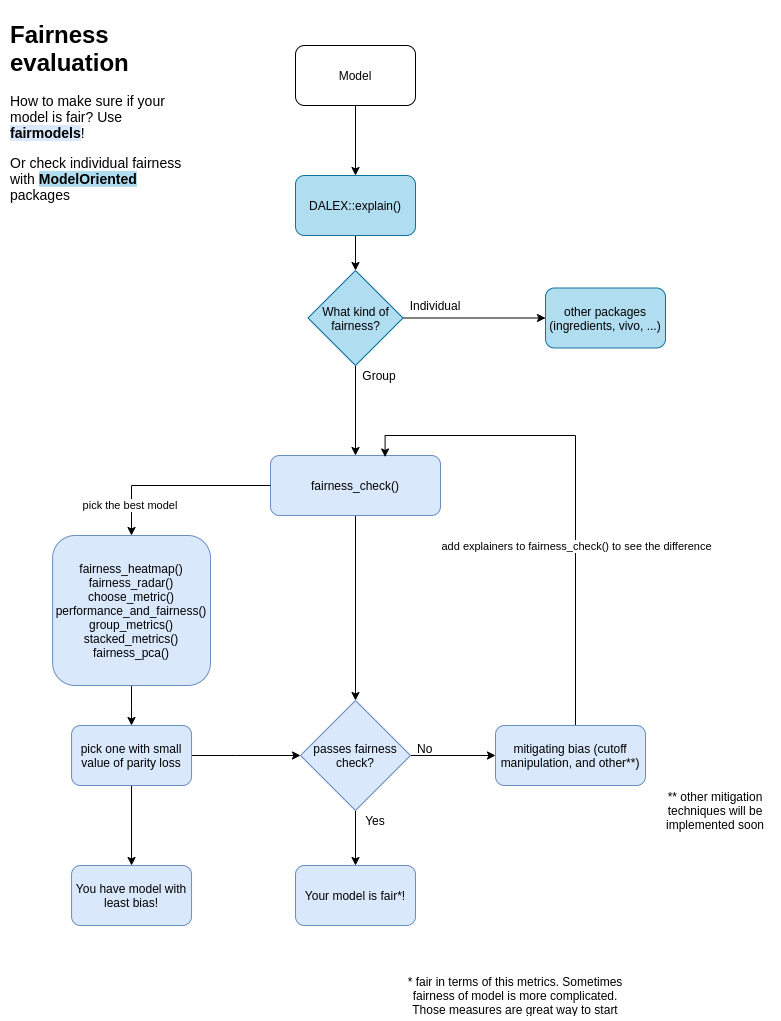

The diagram above was exported from draw.io. Its source (the exported page's mxGraphModel, read from the mxfile embedded in the PNG):
<mxGraphModel dx="2062" dy="1111" grid="1" gridSize="10" guides="1" tooltips="1" connect="1" arrows="1" fold="1" page="1" pageScale="1" pageWidth="827" pageHeight="1169" math="0" shadow="0">
  <root>
    <mxCell id="WIyWlLk6GJQsqaUBKTNV-0" />
    <mxCell id="WIyWlLk6GJQsqaUBKTNV-1" parent="WIyWlLk6GJQsqaUBKTNV-0" />
    <mxCell id="Teb_BT8sqg3wkXO3zIv1-2" style="edgeStyle=orthogonalEdgeStyle;rounded=0;orthogonalLoop=1;jettySize=auto;html=1;entryX=0.5;entryY=0;entryDx=0;entryDy=0;" parent="WIyWlLk6GJQsqaUBKTNV-1" source="Teb_BT8sqg3wkXO3zIv1-0" target="Teb_BT8sqg3wkXO3zIv1-1" edge="1">
      <mxGeometry relative="1" as="geometry" />
    </mxCell>
    <mxCell id="Teb_BT8sqg3wkXO3zIv1-0" value="Model" style="rounded=1;whiteSpace=wrap;html=1;" parent="WIyWlLk6GJQsqaUBKTNV-1" vertex="1">
      <mxGeometry x="310" y="60" width="120" height="60" as="geometry" />
    </mxCell>
    <mxCell id="Teb_BT8sqg3wkXO3zIv1-7" style="edgeStyle=orthogonalEdgeStyle;rounded=0;orthogonalLoop=1;jettySize=auto;html=1;" parent="WIyWlLk6GJQsqaUBKTNV-1" source="Teb_BT8sqg3wkXO3zIv1-1" target="Teb_BT8sqg3wkXO3zIv1-6" edge="1">
      <mxGeometry relative="1" as="geometry" />
    </mxCell>
    <mxCell id="Teb_BT8sqg3wkXO3zIv1-1" value="DALEX::explain()" style="rounded=1;whiteSpace=wrap;html=1;fillColor=#b1ddf0;strokeColor=#10739e;" parent="WIyWlLk6GJQsqaUBKTNV-1" vertex="1">
      <mxGeometry x="310" y="190" width="120" height="60" as="geometry" />
    </mxCell>
    <mxCell id="Teb_BT8sqg3wkXO3zIv1-5" value="&lt;h1&gt;Fairness evaluation&lt;/h1&gt;&lt;p style=&quot;font-size: 14px&quot;&gt;&lt;font style=&quot;font-size: 14px&quot;&gt;How to make sure if your model is fair? Use &lt;span style=&quot;background-color: rgb(218 , 232 , 252)&quot;&gt;&lt;b&gt;fairmodels&lt;/b&gt;&lt;/span&gt;!&lt;b&gt;&amp;nbsp;&lt;/b&gt;&lt;/font&gt;&lt;/p&gt;&lt;p style=&quot;font-size: 14px&quot;&gt;Or check individual fairness with &lt;span style=&quot;background-color: rgb(177 , 221 , 240)&quot;&gt;&lt;b&gt;ModelOriented&lt;/b&gt; &lt;/span&gt;packages&lt;br&gt;&lt;/p&gt;" style="text;html=1;strokeColor=none;fillColor=none;spacing=5;spacingTop=-20;whiteSpace=wrap;overflow=hidden;rounded=0;" parent="WIyWlLk6GJQsqaUBKTNV-1" vertex="1">
      <mxGeometry x="20" y="30" width="190" height="190" as="geometry" />
    </mxCell>
    <mxCell id="Teb_BT8sqg3wkXO3zIv1-9" style="edgeStyle=orthogonalEdgeStyle;rounded=0;orthogonalLoop=1;jettySize=auto;html=1;" parent="WIyWlLk6GJQsqaUBKTNV-1" source="Teb_BT8sqg3wkXO3zIv1-6" target="Teb_BT8sqg3wkXO3zIv1-8" edge="1">
      <mxGeometry relative="1" as="geometry" />
    </mxCell>
    <mxCell id="Teb_BT8sqg3wkXO3zIv1-27" style="edgeStyle=orthogonalEdgeStyle;rounded=0;orthogonalLoop=1;jettySize=auto;html=1;entryX=0.5;entryY=0;entryDx=0;entryDy=0;" parent="WIyWlLk6GJQsqaUBKTNV-1" source="Teb_BT8sqg3wkXO3zIv1-6" target="Teb_BT8sqg3wkXO3zIv1-13" edge="1">
      <mxGeometry relative="1" as="geometry">
        <mxPoint x="370" y="455" as="targetPoint" />
      </mxGeometry>
    </mxCell>
    <mxCell id="Teb_BT8sqg3wkXO3zIv1-6" value="What kind of fairness?" style="rhombus;whiteSpace=wrap;html=1;fillColor=#b1ddf0;strokeColor=#10739e;" parent="WIyWlLk6GJQsqaUBKTNV-1" vertex="1">
      <mxGeometry x="322.5" y="285" width="95" height="95" as="geometry" />
    </mxCell>
    <mxCell id="Teb_BT8sqg3wkXO3zIv1-8" value="other packages (ingredients, vivo, ...)" style="rounded=1;whiteSpace=wrap;html=1;fillColor=#b1ddf0;strokeColor=#10739e;" parent="WIyWlLk6GJQsqaUBKTNV-1" vertex="1">
      <mxGeometry x="560" y="302.5" width="120" height="60" as="geometry" />
    </mxCell>
    <mxCell id="Teb_BT8sqg3wkXO3zIv1-10" value="Individual" style="text;html=1;strokeColor=none;fillColor=none;align=center;verticalAlign=middle;whiteSpace=wrap;rounded=0;" parent="WIyWlLk6GJQsqaUBKTNV-1" vertex="1">
      <mxGeometry x="430" y="310" width="40" height="20" as="geometry" />
    </mxCell>
    <mxCell id="Teb_BT8sqg3wkXO3zIv1-22" style="edgeStyle=orthogonalEdgeStyle;rounded=0;orthogonalLoop=1;jettySize=auto;html=1;" parent="WIyWlLk6GJQsqaUBKTNV-1" source="Teb_BT8sqg3wkXO3zIv1-13" target="Teb_BT8sqg3wkXO3zIv1-21" edge="1">
      <mxGeometry relative="1" as="geometry" />
    </mxCell>
    <mxCell id="Teb_BT8sqg3wkXO3zIv1-13" value="fairness_check()" style="rounded=1;whiteSpace=wrap;html=1;fillColor=#dae8fc;strokeColor=#6c8ebf;" parent="WIyWlLk6GJQsqaUBKTNV-1" vertex="1">
      <mxGeometry x="285" y="470" width="170" height="60" as="geometry" />
    </mxCell>
    <mxCell id="Teb_BT8sqg3wkXO3zIv1-20" value="Group" style="text;html=1;strokeColor=none;fillColor=none;align=center;verticalAlign=middle;whiteSpace=wrap;rounded=0;" parent="WIyWlLk6GJQsqaUBKTNV-1" vertex="1">
      <mxGeometry x="374" y="380" width="40" height="20" as="geometry" />
    </mxCell>
    <mxCell id="Teb_BT8sqg3wkXO3zIv1-30" style="edgeStyle=orthogonalEdgeStyle;rounded=0;orthogonalLoop=1;jettySize=auto;html=1;entryX=0;entryY=0.5;entryDx=0;entryDy=0;" parent="WIyWlLk6GJQsqaUBKTNV-1" source="Teb_BT8sqg3wkXO3zIv1-21" target="Teb_BT8sqg3wkXO3zIv1-23" edge="1">
      <mxGeometry relative="1" as="geometry" />
    </mxCell>
    <mxCell id="Teb_BT8sqg3wkXO3zIv1-32" style="edgeStyle=orthogonalEdgeStyle;rounded=0;orthogonalLoop=1;jettySize=auto;html=1;" parent="WIyWlLk6GJQsqaUBKTNV-1" source="Teb_BT8sqg3wkXO3zIv1-21" target="Teb_BT8sqg3wkXO3zIv1-33" edge="1">
      <mxGeometry relative="1" as="geometry">
        <mxPoint x="585" y="1010" as="targetPoint" />
      </mxGeometry>
    </mxCell>
    <mxCell id="Teb_BT8sqg3wkXO3zIv1-21" value="passes fairness check?" style="rhombus;whiteSpace=wrap;html=1;fillColor=#dae8fc;strokeColor=#6c8ebf;" parent="WIyWlLk6GJQsqaUBKTNV-1" vertex="1">
      <mxGeometry x="315" y="715" width="110" height="110" as="geometry" />
    </mxCell>
    <mxCell id="Teb_BT8sqg3wkXO3zIv1-31" style="edgeStyle=orthogonalEdgeStyle;rounded=0;orthogonalLoop=1;jettySize=auto;html=1;entryX=0.674;entryY=0.025;entryDx=0;entryDy=0;entryPerimeter=0;" parent="WIyWlLk6GJQsqaUBKTNV-1" source="Teb_BT8sqg3wkXO3zIv1-23" target="Teb_BT8sqg3wkXO3zIv1-13" edge="1">
      <mxGeometry relative="1" as="geometry">
        <mxPoint x="400" y="450" as="targetPoint" />
        <Array as="points">
          <mxPoint x="590" y="450" />
          <mxPoint x="400" y="450" />
        </Array>
      </mxGeometry>
    </mxCell>
    <mxCell id="MPtYqgnWN_iHcZxWEkeT-2" value="add explainers to fairness_check() to see the difference" style="edgeLabel;html=1;align=center;verticalAlign=middle;resizable=0;points=[];" parent="Teb_BT8sqg3wkXO3zIv1-31" vertex="1" connectable="0">
      <mxGeometry x="0.3645" y="4" relative="1" as="geometry">
        <mxPoint x="52.760000000000005" y="106" as="offset" />
      </mxGeometry>
    </mxCell>
    <mxCell id="Teb_BT8sqg3wkXO3zIv1-23" value="mitigating bias (cutoff manipulation, and other**)" style="rounded=1;whiteSpace=wrap;html=1;fillColor=#dae8fc;strokeColor=#6c8ebf;" parent="WIyWlLk6GJQsqaUBKTNV-1" vertex="1">
      <mxGeometry x="510" y="740" width="150" height="60" as="geometry" />
    </mxCell>
    <mxCell id="Teb_BT8sqg3wkXO3zIv1-33" value="Your model is fair*!" style="rounded=1;whiteSpace=wrap;html=1;strokeWidth=1;fillColor=#dae8fc;strokeColor=#6c8ebf;" parent="WIyWlLk6GJQsqaUBKTNV-1" vertex="1">
      <mxGeometry x="310" y="880" width="120" height="60" as="geometry" />
    </mxCell>
    <mxCell id="Teb_BT8sqg3wkXO3zIv1-34" value="Yes" style="text;html=1;strokeColor=none;fillColor=none;align=center;verticalAlign=middle;whiteSpace=wrap;rounded=0;" parent="WIyWlLk6GJQsqaUBKTNV-1" vertex="1">
      <mxGeometry x="370" y="825" width="40" height="20" as="geometry" />
    </mxCell>
    <mxCell id="Teb_BT8sqg3wkXO3zIv1-35" value="No" style="text;whiteSpace=wrap;html=1;" parent="WIyWlLk6GJQsqaUBKTNV-1" vertex="1">
      <mxGeometry x="430" y="750" width="70" height="30" as="geometry" />
    </mxCell>
    <mxCell id="Teb_BT8sqg3wkXO3zIv1-39" value="pick the best model&amp;nbsp;" style="edgeStyle=orthogonalEdgeStyle;rounded=0;orthogonalLoop=1;jettySize=auto;html=1;" parent="WIyWlLk6GJQsqaUBKTNV-1" source="Teb_BT8sqg3wkXO3zIv1-13" target="Teb_BT8sqg3wkXO3zIv1-38" edge="1">
      <mxGeometry x="0.4707" y="20" relative="1" as="geometry">
        <Array as="points" />
        <mxPoint x="-20" y="20" as="offset" />
        <mxPoint x="146" y="510" as="sourcePoint" />
      </mxGeometry>
    </mxCell>
    <mxCell id="Teb_BT8sqg3wkXO3zIv1-43" style="edgeStyle=orthogonalEdgeStyle;rounded=0;orthogonalLoop=1;jettySize=auto;html=1;" parent="WIyWlLk6GJQsqaUBKTNV-1" source="Teb_BT8sqg3wkXO3zIv1-38" target="Teb_BT8sqg3wkXO3zIv1-42" edge="1">
      <mxGeometry relative="1" as="geometry" />
    </mxCell>
    <mxCell id="Teb_BT8sqg3wkXO3zIv1-38" value="fairness_heatmap()&lt;br&gt;fairness_radar()&lt;br&gt;choose_metric()&lt;br&gt;performance_and_fairness()&lt;br&gt;group_metrics()&lt;br&gt;stacked_metrics()&lt;br&gt;fairness_pca()" style="rounded=1;whiteSpace=wrap;html=1;strokeWidth=1;fillColor=#dae8fc;strokeColor=#6c8ebf;" parent="WIyWlLk6GJQsqaUBKTNV-1" vertex="1">
      <mxGeometry x="67.1" y="550" width="157.89" height="150" as="geometry" />
    </mxCell>
    <mxCell id="Teb_BT8sqg3wkXO3zIv1-46" style="edgeStyle=orthogonalEdgeStyle;rounded=0;orthogonalLoop=1;jettySize=auto;html=1;" parent="WIyWlLk6GJQsqaUBKTNV-1" source="Teb_BT8sqg3wkXO3zIv1-42" target="Teb_BT8sqg3wkXO3zIv1-21" edge="1">
      <mxGeometry relative="1" as="geometry">
        <Array as="points">
          <mxPoint x="250" y="770" />
          <mxPoint x="250" y="770" />
        </Array>
      </mxGeometry>
    </mxCell>
    <mxCell id="Teb_BT8sqg3wkXO3zIv1-53" style="edgeStyle=orthogonalEdgeStyle;rounded=0;orthogonalLoop=1;jettySize=auto;html=1;" parent="WIyWlLk6GJQsqaUBKTNV-1" source="Teb_BT8sqg3wkXO3zIv1-42" target="Teb_BT8sqg3wkXO3zIv1-52" edge="1">
      <mxGeometry relative="1" as="geometry" />
    </mxCell>
    <mxCell id="Teb_BT8sqg3wkXO3zIv1-42" value="pick one with small value of parity loss" style="rounded=1;whiteSpace=wrap;html=1;strokeWidth=1;fillColor=#dae8fc;strokeColor=#6c8ebf;" parent="WIyWlLk6GJQsqaUBKTNV-1" vertex="1">
      <mxGeometry x="86.03999999999999" y="740" width="120" height="60" as="geometry" />
    </mxCell>
    <mxCell id="Teb_BT8sqg3wkXO3zIv1-52" value="You have model with least bias!" style="rounded=1;whiteSpace=wrap;html=1;strokeWidth=1;fillColor=#dae8fc;strokeColor=#6c8ebf;" parent="WIyWlLk6GJQsqaUBKTNV-1" vertex="1">
      <mxGeometry x="86.04" y="880" width="120" height="60" as="geometry" />
    </mxCell>
    <mxCell id="MPtYqgnWN_iHcZxWEkeT-1" value="* fair in terms of this metrics. Sometimes fairness of model is more complicated. Those measures are great way to start" style="text;html=1;strokeColor=none;fillColor=none;align=center;verticalAlign=middle;whiteSpace=wrap;rounded=0;" parent="WIyWlLk6GJQsqaUBKTNV-1" vertex="1">
      <mxGeometry x="410" y="1000" width="240" height="20" as="geometry" />
    </mxCell>
    <mxCell id="MPtYqgnWN_iHcZxWEkeT-7" value="** other mitigation techniques will be implemented soon" style="text;html=1;strokeColor=none;fillColor=none;align=center;verticalAlign=middle;whiteSpace=wrap;rounded=0;" parent="WIyWlLk6GJQsqaUBKTNV-1" vertex="1">
      <mxGeometry x="670" y="810" width="120" height="30" as="geometry" />
    </mxCell>
  </root>
</mxGraphModel>